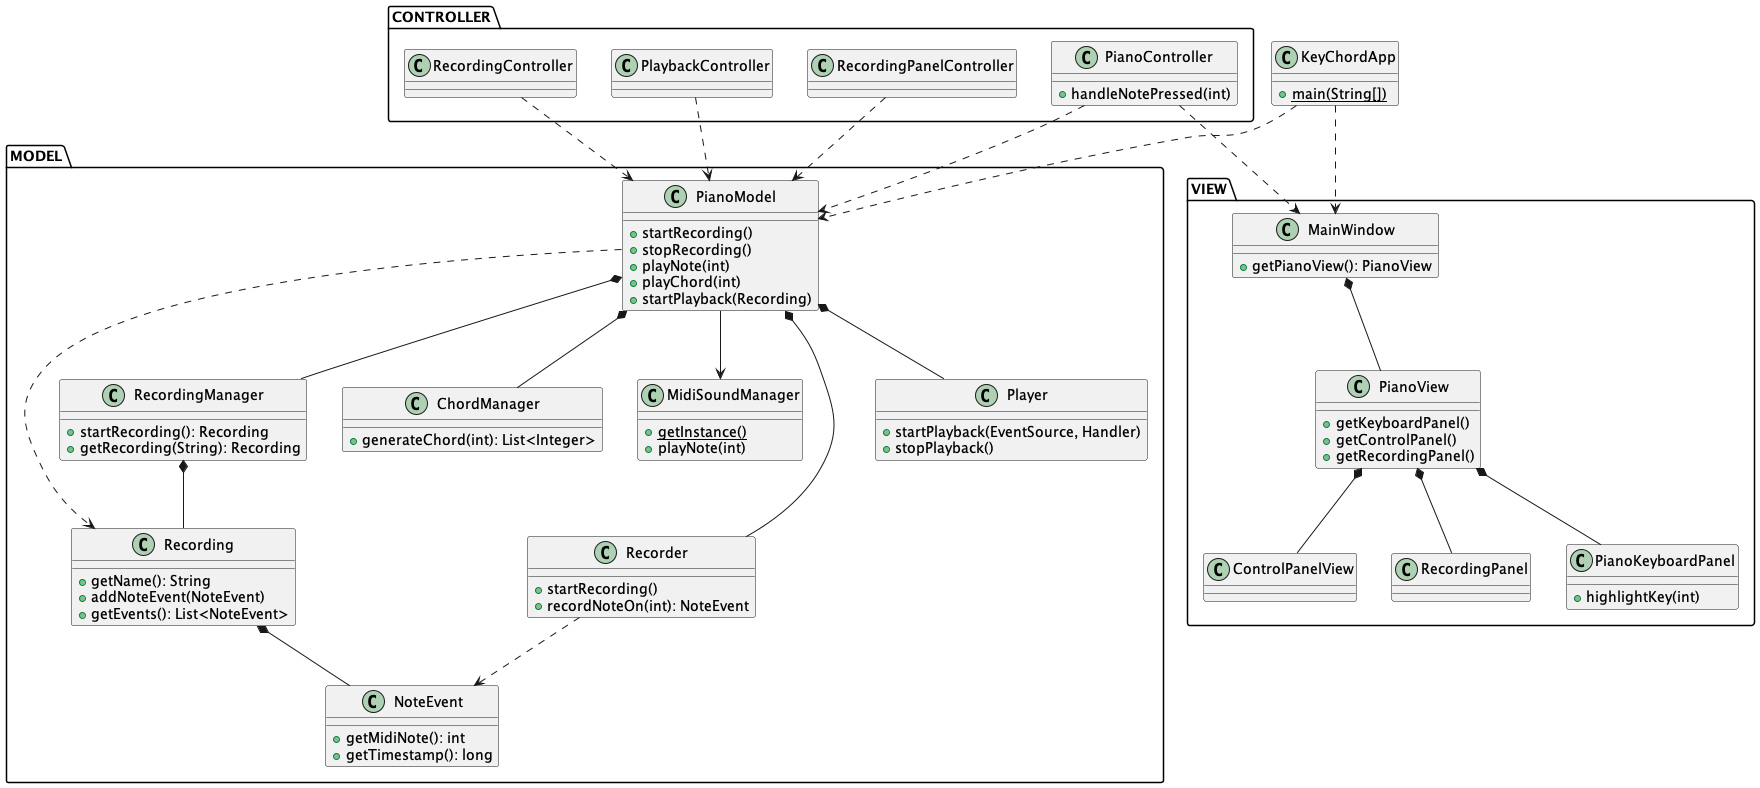

The diagram above was rendered by PlantUML. Its source (embedded in the PNG):
@startuml KeyChord Class Diagram

package "MODEL" {
    class PianoModel {
        +startRecording()
        +stopRecording()
        +playNote(int)
        +playChord(int)
        +startPlayback(Recording)
    }
    
    class Recorder {
        +startRecording()
        +recordNoteOn(int): NoteEvent
    }
    
    class Player {
        +startPlayback(EventSource, Handler)
        +stopPlayback()
    }
    
    class Recording {
        +getName(): String
        +addNoteEvent(NoteEvent)
        +getEvents(): List<NoteEvent>
    }
    
    class NoteEvent {
        +getMidiNote(): int
        +getTimestamp(): long
    }
    
    class RecordingManager {
        +startRecording(): Recording
        +getRecording(String): Recording
    }
    
    class ChordManager {
        +generateChord(int): List<Integer>
    }
    
    class MidiSoundManager {
        +{static} getInstance()
        +playNote(int)
    }
}

package "VIEW" {
    class MainWindow {
        +getPianoView(): PianoView
    }
    
    class PianoView {
        +getKeyboardPanel()
        +getControlPanel()
        +getRecordingPanel()
    }
    
    class PianoKeyboardPanel {
        +highlightKey(int)
    }
    
    class ControlPanelView
    class RecordingPanel
}

package "CONTROLLER" {
    class PianoController {
        +handleNotePressed(int)
    }
    
    class RecordingController
    class PlaybackController
    class RecordingPanelController
}

class KeyChordApp {
    +{static} main(String[])
}

' 只显示最重要的关系
PianoModel *-- Recorder
PianoModel *-- Player
PianoModel *-- ChordManager
PianoModel *-- RecordingManager
PianoModel --> MidiSoundManager
PianoModel ..> Recording

RecordingManager *-- Recording
Recording *-- NoteEvent
Recorder ..> NoteEvent

MainWindow *-- PianoView
PianoView *-- PianoKeyboardPanel
PianoView *-- ControlPanelView
PianoView *-- RecordingPanel

PianoController ..> PianoModel
PianoController ..> MainWindow
RecordingController ..> PianoModel
PlaybackController ..> PianoModel
RecordingPanelController ..> PianoModel

KeyChordApp ..> MainWindow
KeyChordApp ..> PianoModel

@enduml